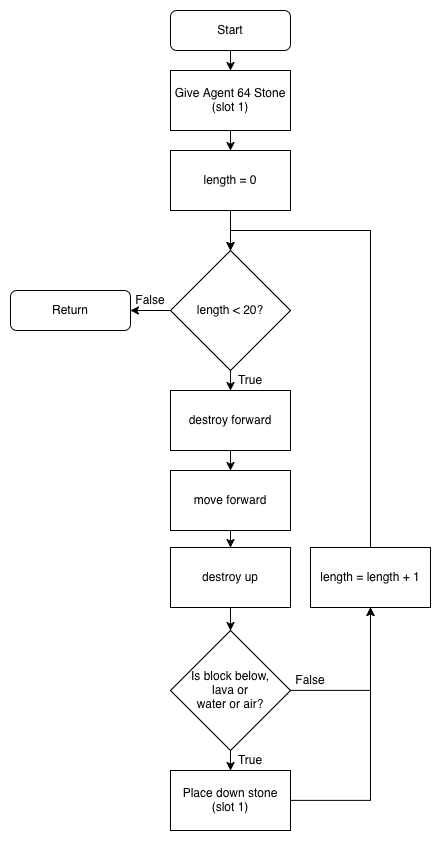

The diagram above was exported from draw.io. Its source (the exported page's mxGraphModel, read from the mxfile embedded in the PNG):
<mxGraphModel dx="1281" dy="924" grid="1" gridSize="10" guides="1" tooltips="1" connect="1" arrows="1" fold="1" page="1" pageScale="1" pageWidth="1169" pageHeight="1654" math="0" shadow="0">
  <root>
    <mxCell id="0" />
    <mxCell id="1" parent="0" />
    <mxCell id="HV5HRM1iGejpHBbCkUWd-11" edge="1" parent="1" source="HV5HRM1iGejpHBbCkUWd-1" style="edgeStyle=orthogonalEdgeStyle;rounded=0;orthogonalLoop=1;jettySize=auto;html=1;entryX=0.5;entryY=0;entryDx=0;entryDy=0;" target="HV5HRM1iGejpHBbCkUWd-2">
      <mxGeometry relative="1" as="geometry" />
    </mxCell>
    <mxCell id="HV5HRM1iGejpHBbCkUWd-1" parent="1" style="rounded=1;whiteSpace=wrap;html=1;" value="Start" vertex="1">
      <mxGeometry height="40" width="120" x="240" y="80" as="geometry" />
    </mxCell>
    <mxCell id="HV5HRM1iGejpHBbCkUWd-12" edge="1" parent="1" source="HV5HRM1iGejpHBbCkUWd-2" style="edgeStyle=orthogonalEdgeStyle;rounded=0;orthogonalLoop=1;jettySize=auto;html=1;" target="HV5HRM1iGejpHBbCkUWd-3">
      <mxGeometry relative="1" as="geometry" />
    </mxCell>
    <mxCell id="HV5HRM1iGejpHBbCkUWd-2" parent="1" style="rounded=0;whiteSpace=wrap;html=1;" value="&lt;div&gt;Give Agent 64 Stone&lt;/div&gt;(slot 1)" vertex="1">
      <mxGeometry height="60" width="120" x="240" y="140" as="geometry" />
    </mxCell>
    <mxCell id="HV5HRM1iGejpHBbCkUWd-13" edge="1" parent="1" source="HV5HRM1iGejpHBbCkUWd-3" style="edgeStyle=orthogonalEdgeStyle;rounded=0;orthogonalLoop=1;jettySize=auto;html=1;exitX=0.5;exitY=1;exitDx=0;exitDy=0;" target="HV5HRM1iGejpHBbCkUWd-4">
      <mxGeometry relative="1" as="geometry">
        <mxPoint x="300.0909090909088" y="300" as="sourcePoint" />
      </mxGeometry>
    </mxCell>
    <mxCell id="HV5HRM1iGejpHBbCkUWd-3" parent="1" style="rounded=0;whiteSpace=wrap;html=1;" value="length = 0" vertex="1">
      <mxGeometry height="60" width="120" x="240" y="220" as="geometry" />
    </mxCell>
    <mxCell id="HV5HRM1iGejpHBbCkUWd-14" edge="1" parent="1" source="HV5HRM1iGejpHBbCkUWd-4" style="edgeStyle=orthogonalEdgeStyle;rounded=0;orthogonalLoop=1;jettySize=auto;html=1;" target="HV5HRM1iGejpHBbCkUWd-5">
      <mxGeometry relative="1" as="geometry" />
    </mxCell>
    <mxCell id="HV5HRM1iGejpHBbCkUWd-24" edge="1" parent="1" source="HV5HRM1iGejpHBbCkUWd-4" style="edgeStyle=orthogonalEdgeStyle;rounded=0;orthogonalLoop=1;jettySize=auto;html=1;entryX=1;entryY=0.5;entryDx=0;entryDy=0;" target="HV5HRM1iGejpHBbCkUWd-23">
      <mxGeometry relative="1" as="geometry" />
    </mxCell>
    <mxCell id="HV5HRM1iGejpHBbCkUWd-4" parent="1" style="rhombus;whiteSpace=wrap;html=1;" value="length &amp;lt; 20?" vertex="1">
      <mxGeometry height="120" width="120" x="240" y="320" as="geometry" />
    </mxCell>
    <mxCell id="HV5HRM1iGejpHBbCkUWd-15" edge="1" parent="1" source="HV5HRM1iGejpHBbCkUWd-5" style="edgeStyle=orthogonalEdgeStyle;rounded=0;orthogonalLoop=1;jettySize=auto;html=1;" target="HV5HRM1iGejpHBbCkUWd-6">
      <mxGeometry relative="1" as="geometry" />
    </mxCell>
    <mxCell id="HV5HRM1iGejpHBbCkUWd-5" parent="1" style="rounded=0;whiteSpace=wrap;html=1;" value="destroy forward" vertex="1">
      <mxGeometry height="60" width="120" x="240" y="460" as="geometry" />
    </mxCell>
    <mxCell id="HV5HRM1iGejpHBbCkUWd-16" edge="1" parent="1" style="edgeStyle=orthogonalEdgeStyle;rounded=0;orthogonalLoop=1;jettySize=auto;html=1;" target="HV5HRM1iGejpHBbCkUWd-7">
      <mxGeometry relative="1" as="geometry">
        <mxPoint x="300.0000000000002" y="560" as="sourcePoint" />
      </mxGeometry>
    </mxCell>
    <mxCell id="HV5HRM1iGejpHBbCkUWd-6" parent="1" style="rounded=0;whiteSpace=wrap;html=1;" value="move forward" vertex="1">
      <mxGeometry height="60" width="120" x="240" y="540" as="geometry" />
    </mxCell>
    <mxCell id="HV5HRM1iGejpHBbCkUWd-17" edge="1" parent="1" source="HV5HRM1iGejpHBbCkUWd-7" style="edgeStyle=orthogonalEdgeStyle;rounded=0;orthogonalLoop=1;jettySize=auto;html=1;" target="HV5HRM1iGejpHBbCkUWd-8">
      <mxGeometry relative="1" as="geometry" />
    </mxCell>
    <mxCell id="HV5HRM1iGejpHBbCkUWd-7" parent="1" style="rounded=0;whiteSpace=wrap;html=1;" value="destroy up" vertex="1">
      <mxGeometry height="60" width="120" x="240" y="617" as="geometry" />
    </mxCell>
    <mxCell id="HV5HRM1iGejpHBbCkUWd-18" edge="1" parent="1" source="HV5HRM1iGejpHBbCkUWd-8" style="edgeStyle=orthogonalEdgeStyle;rounded=0;orthogonalLoop=1;jettySize=auto;html=1;" target="HV5HRM1iGejpHBbCkUWd-9" value="">
      <mxGeometry relative="1" as="geometry" />
    </mxCell>
    <mxCell id="nbDRqZLVaIt15bKM-0YO-1" edge="1" parent="1" source="HV5HRM1iGejpHBbCkUWd-8" style="edgeStyle=orthogonalEdgeStyle;rounded=0;orthogonalLoop=1;jettySize=auto;html=1;exitX=1;exitY=0.5;exitDx=0;exitDy=0;entryX=0.5;entryY=1;entryDx=0;entryDy=0;" target="dmdY1M9GZAFDO3uD6ENI-1">
      <mxGeometry relative="1" as="geometry" />
    </mxCell>
    <mxCell id="HV5HRM1iGejpHBbCkUWd-8" parent="1" style="rhombus;whiteSpace=wrap;html=1;" value="Is block below, &lt;br&gt;lava or &lt;br&gt;water or air?" vertex="1">
      <mxGeometry height="120" width="120" x="240" y="700" as="geometry" />
    </mxCell>
    <mxCell id="dmdY1M9GZAFDO3uD6ENI-5" edge="1" parent="1" source="HV5HRM1iGejpHBbCkUWd-9" style="edgeStyle=orthogonalEdgeStyle;rounded=0;orthogonalLoop=1;jettySize=auto;html=1;" target="dmdY1M9GZAFDO3uD6ENI-1">
      <mxGeometry relative="1" as="geometry" />
    </mxCell>
    <mxCell id="HV5HRM1iGejpHBbCkUWd-9" parent="1" style="rounded=0;whiteSpace=wrap;html=1;" value="&lt;div&gt;Place down stone&lt;/div&gt;(slot 1)" vertex="1">
      <mxGeometry height="60" width="120" x="240" y="840" as="geometry" />
    </mxCell>
    <mxCell id="HV5HRM1iGejpHBbCkUWd-23" parent="1" style="rounded=1;whiteSpace=wrap;html=1;" value="Return" vertex="1">
      <mxGeometry height="40" width="120" x="80" y="360" as="geometry" />
    </mxCell>
    <mxCell id="HV5HRM1iGejpHBbCkUWd-25" parent="1" style="text;html=1;strokeColor=none;fillColor=none;align=center;verticalAlign=middle;whiteSpace=wrap;rounded=0;" value="True&lt;span style=&quot;color: rgba(0 , 0 , 0 , 0) ; font-family: monospace ; font-size: 0px&quot;&gt;%3CmxGraphModel%3E%3Croot%3E%3CmxCell%20id%3D%220%22%2F%3E%3CmxCell%20id%3D%221%22%20parent%3D%220%22%2F%3E%3CmxCell%20id%3D%222%22%20value%3D%22destroy%20forward%22%20style%3D%22rounded%3D0%3BwhiteSpace%3Dwrap%3Bhtml%3D1%3B%22%20vertex%3D%221%22%20parent%3D%221%22%3E%3CmxGeometry%20x%3D%22240%22%20y%3D%22560%22%20width%3D%22120%22%20height%3D%2260%22%20as%3D%22geometry%22%2F%3E%3C%2FmxCell%3E%3C%2Froot%3E%3C%2FmxGraphModel%3E&lt;/span&gt;" vertex="1">
      <mxGeometry height="20" width="40" x="300" y="440" as="geometry" />
    </mxCell>
    <mxCell id="HV5HRM1iGejpHBbCkUWd-26" parent="1" style="text;html=1;strokeColor=none;fillColor=none;align=center;verticalAlign=middle;whiteSpace=wrap;rounded=0;" value="True&lt;span style=&quot;color: rgba(0 , 0 , 0 , 0) ; font-family: monospace ; font-size: 0px&quot;&gt;%3CmxGraphModel%3E%3Croot%3E%3CmxCell%20id%3D%220%22%2F%3E%3CmxCell%20id%3D%221%22%20parent%3D%220%22%2F%3E%3CmxCell%20id%3D%222%22%20value%3D%22destroy%20forward%22%20style%3D%22rounded%3D0%3BwhiteSpace%3Dwrap%3Bhtml%3D1%3B%22%20vertex%3D%221%22%20parent%3D%221%22%3E%3CmxGeometry%20x%3D%22240%22%20y%3D%22560%22%20width%3D%22120%22%20height%3D%2260%22%20as%3D%22geometry%22%2F%3E%3C%2FmxCell%3E%3C%2Froot%3E%3C%2FmxGraphModel%3E&lt;/span&gt;" vertex="1">
      <mxGeometry height="20" width="40" x="300" y="820" as="geometry" />
    </mxCell>
    <mxCell id="HV5HRM1iGejpHBbCkUWd-27" parent="1" style="text;html=1;strokeColor=none;fillColor=none;align=center;verticalAlign=middle;whiteSpace=wrap;rounded=0;" value="False" vertex="1">
      <mxGeometry height="20" width="40" x="200" y="360" as="geometry" />
    </mxCell>
    <mxCell id="HV5HRM1iGejpHBbCkUWd-28" parent="1" style="text;html=1;strokeColor=none;fillColor=none;align=center;verticalAlign=middle;whiteSpace=wrap;rounded=0;" value="False" vertex="1">
      <mxGeometry height="20" width="40" x="360" y="740" as="geometry" />
    </mxCell>
    <mxCell id="nbDRqZLVaIt15bKM-0YO-2" edge="1" parent="1" source="dmdY1M9GZAFDO3uD6ENI-1" style="edgeStyle=orthogonalEdgeStyle;rounded=0;orthogonalLoop=1;jettySize=auto;html=1;exitX=0.5;exitY=0;exitDx=0;exitDy=0;entryX=0.5;entryY=0;entryDx=0;entryDy=0;" target="HV5HRM1iGejpHBbCkUWd-4">
      <mxGeometry relative="1" as="geometry">
        <Array as="points">
          <mxPoint x="440" y="300" />
          <mxPoint x="300" y="300" />
        </Array>
      </mxGeometry>
    </mxCell>
    <mxCell id="dmdY1M9GZAFDO3uD6ENI-1" parent="1" style="rounded=0;whiteSpace=wrap;html=1;" value="length = length + 1" vertex="1">
      <mxGeometry height="60" width="120" x="380" y="617" as="geometry" />
    </mxCell>
  </root>
</mxGraphModel>